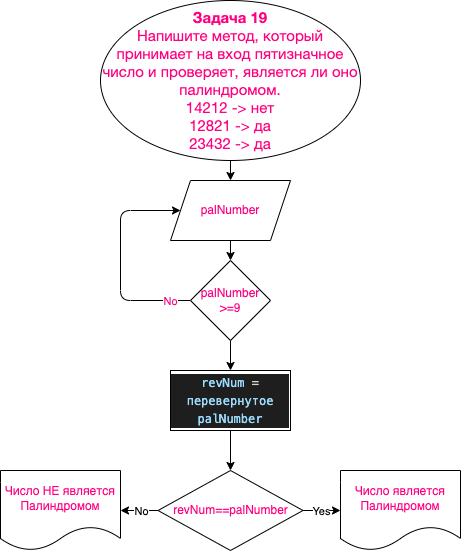

The diagram above was exported from draw.io. Its source (the exported page's mxGraphModel, read from the mxfile embedded in the PNG):
<mxGraphModel dx="544" dy="368" grid="1" gridSize="10" guides="1" tooltips="1" connect="1" arrows="1" fold="1" page="1" pageScale="1" pageWidth="827" pageHeight="1169" math="0" shadow="0">
  <root>
    <mxCell id="0" />
    <mxCell id="1" parent="0" />
    <mxCell id="4" value="" style="edgeStyle=none;html=1;fontColor=#FF0080;" parent="1" source="2" target="3" edge="1">
      <mxGeometry relative="1" as="geometry" />
    </mxCell>
    <mxCell id="2" value="&lt;p style=&quot;box-sizing: border-box ; margin: 0px ; font-family: &amp;#34;roboto&amp;#34; , &amp;#34;san francisco&amp;#34; , &amp;#34;helvetica neue&amp;#34; , &amp;#34;helvetica&amp;#34; , &amp;#34;arial&amp;#34; ; font-size: 15px&quot;&gt;&lt;span style=&quot;box-sizing: border-box ; font-weight: 700&quot;&gt;&lt;font color=&quot;#ff0080&quot;&gt;Задача 19&lt;/font&gt;&lt;/span&gt;&lt;/p&gt;&lt;p style=&quot;box-sizing: border-box ; margin: 0px ; font-family: &amp;#34;roboto&amp;#34; , &amp;#34;san francisco&amp;#34; , &amp;#34;helvetica neue&amp;#34; , &amp;#34;helvetica&amp;#34; , &amp;#34;arial&amp;#34; ; font-size: 15px&quot;&gt;&lt;font color=&quot;#ff0080&quot;&gt;Напишите метод, который принимает на вход пятизначное число и проверяет, является ли оно палиндромом.&lt;/font&gt;&lt;/p&gt;&lt;p style=&quot;box-sizing: border-box ; margin: 0px ; font-family: &amp;#34;roboto&amp;#34; , &amp;#34;san francisco&amp;#34; , &amp;#34;helvetica neue&amp;#34; , &amp;#34;helvetica&amp;#34; , &amp;#34;arial&amp;#34; ; font-size: 15px&quot;&gt;&lt;font color=&quot;#ff0080&quot;&gt;14212 -&amp;gt; нет&lt;/font&gt;&lt;/p&gt;&lt;p style=&quot;box-sizing: border-box ; margin: 0px ; font-family: &amp;#34;roboto&amp;#34; , &amp;#34;san francisco&amp;#34; , &amp;#34;helvetica neue&amp;#34; , &amp;#34;helvetica&amp;#34; , &amp;#34;arial&amp;#34; ; font-size: 15px&quot;&gt;&lt;font color=&quot;#ff0080&quot;&gt;12821 -&amp;gt; да&lt;/font&gt;&lt;/p&gt;&lt;p style=&quot;box-sizing: border-box ; margin: 0px ; font-family: &amp;#34;roboto&amp;#34; , &amp;#34;san francisco&amp;#34; , &amp;#34;helvetica neue&amp;#34; , &amp;#34;helvetica&amp;#34; , &amp;#34;arial&amp;#34; ; font-size: 15px&quot;&gt;&lt;font color=&quot;#ff0080&quot;&gt;23432 -&amp;gt; да&lt;/font&gt;&lt;/p&gt;" style="ellipse;whiteSpace=wrap;html=1;" parent="1" vertex="1">
      <mxGeometry x="140" width="260" height="160" as="geometry" />
    </mxCell>
    <mxCell id="8" style="edgeStyle=none;html=1;exitX=0.5;exitY=1;exitDx=0;exitDy=0;entryX=0.5;entryY=0;entryDx=0;entryDy=0;fontColor=#FF0080;" parent="1" source="3" target="5" edge="1">
      <mxGeometry relative="1" as="geometry" />
    </mxCell>
    <mxCell id="3" value="palNumber" style="shape=parallelogram;perimeter=parallelogramPerimeter;whiteSpace=wrap;html=1;fixedSize=1;fontColor=#FF0080;" parent="1" vertex="1">
      <mxGeometry x="210" y="180" width="120" height="60" as="geometry" />
    </mxCell>
    <mxCell id="6" style="edgeStyle=none;html=1;exitX=0;exitY=0.5;exitDx=0;exitDy=0;entryX=0;entryY=0.5;entryDx=0;entryDy=0;fontColor=#FF0080;" parent="1" source="5" target="3" edge="1">
      <mxGeometry relative="1" as="geometry">
        <Array as="points">
          <mxPoint x="160" y="300" />
          <mxPoint x="160" y="210" />
        </Array>
      </mxGeometry>
    </mxCell>
    <mxCell id="7" value="No" style="edgeLabel;html=1;align=center;verticalAlign=middle;resizable=0;points=[];fontColor=#FF0080;" parent="6" vertex="1" connectable="0">
      <mxGeometry x="-0.8045" y="2" relative="1" as="geometry">
        <mxPoint x="1" y="-2" as="offset" />
      </mxGeometry>
    </mxCell>
    <mxCell id="10" style="edgeStyle=none;html=1;exitX=0.5;exitY=1;exitDx=0;exitDy=0;entryX=0.5;entryY=0;entryDx=0;entryDy=0;fontColor=#FF0080;" parent="1" source="5" target="9" edge="1">
      <mxGeometry relative="1" as="geometry" />
    </mxCell>
    <mxCell id="5" value="&lt;span&gt;palNumber &amp;gt;=9&lt;/span&gt;" style="rhombus;whiteSpace=wrap;html=1;fontColor=#FF0080;" parent="1" vertex="1">
      <mxGeometry x="230" y="260" width="80" height="80" as="geometry" />
    </mxCell>
    <mxCell id="12" value="" style="edgeStyle=none;html=1;" parent="1" source="9" target="11" edge="1">
      <mxGeometry relative="1" as="geometry" />
    </mxCell>
    <mxCell id="9" value="&lt;div style=&quot;background-color: rgb(30 , 30 , 30) ; font-family: &amp;#34;menlo&amp;#34; , &amp;#34;monaco&amp;#34; , &amp;#34;courier new&amp;#34; , monospace ; line-height: 18px&quot;&gt;&lt;div&gt;&lt;span style=&quot;color: rgb(156 , 220 , 254)&quot;&gt;revNum&lt;/span&gt;&lt;font color=&quot;#d4d4d4&quot;&gt; = &lt;/font&gt;&lt;font color=&quot;#9cdcfe&quot;&gt;перевернутое palNumber&lt;/font&gt;&lt;/div&gt;&lt;/div&gt;" style="rounded=0;whiteSpace=wrap;html=1;fontColor=#FF0080;" parent="1" vertex="1">
      <mxGeometry x="210" y="370" width="120" height="60" as="geometry" />
    </mxCell>
    <mxCell id="14" value="" style="edgeStyle=none;html=1;" parent="1" source="11" target="13" edge="1">
      <mxGeometry relative="1" as="geometry" />
    </mxCell>
    <mxCell id="17" value="Yes" style="edgeLabel;html=1;align=center;verticalAlign=middle;resizable=0;points=[];" parent="14" vertex="1" connectable="0">
      <mxGeometry x="0.1871" relative="1" as="geometry">
        <mxPoint x="-4" as="offset" />
      </mxGeometry>
    </mxCell>
    <mxCell id="16" style="edgeStyle=none;html=1;exitX=0;exitY=0.5;exitDx=0;exitDy=0;entryX=1;entryY=0.5;entryDx=0;entryDy=0;" parent="1" source="11" target="15" edge="1">
      <mxGeometry relative="1" as="geometry" />
    </mxCell>
    <mxCell id="18" value="No" style="edgeLabel;html=1;align=center;verticalAlign=middle;resizable=0;points=[];" parent="16" vertex="1" connectable="0">
      <mxGeometry x="-0.1111" relative="1" as="geometry">
        <mxPoint as="offset" />
      </mxGeometry>
    </mxCell>
    <mxCell id="11" value="revNum==palNumber" style="rhombus;whiteSpace=wrap;html=1;fontColor=#FF0080;rounded=0;" parent="1" vertex="1">
      <mxGeometry x="197.5" y="470" width="145" height="80" as="geometry" />
    </mxCell>
    <mxCell id="13" value="Число является Палиндромом" style="shape=document;whiteSpace=wrap;html=1;boundedLbl=1;fontColor=#FF0080;rounded=0;" parent="1" vertex="1">
      <mxGeometry x="380" y="470" width="120" height="80" as="geometry" />
    </mxCell>
    <mxCell id="15" value="Число НЕ является Палиндромом" style="shape=document;whiteSpace=wrap;html=1;boundedLbl=1;fontColor=#FF0080;rounded=0;" parent="1" vertex="1">
      <mxGeometry x="40" y="470" width="120" height="80" as="geometry" />
    </mxCell>
  </root>
</mxGraphModel>